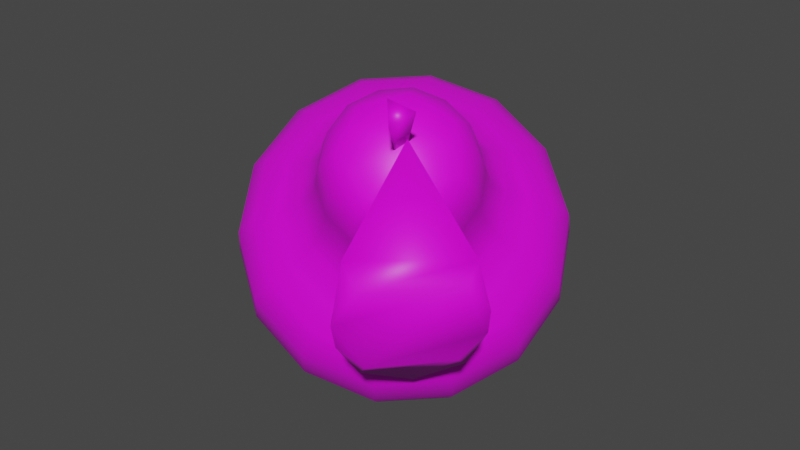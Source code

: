 # Source: grush_01.blend  (saved by Blender 3.3.6; exported with 4.5.12 LTS)
import bpy
from mathutils import Matrix  # noqa: F401  (used for matrix-valued properties, if any)

bpy.ops.wm.read_factory_settings(use_empty=True)
scene = bpy.context.scene
scene.name = 'Scene'

# ---- collections
col_collection = bpy.data.collections.new('Collection'); scene.collection.children.link(col_collection)

# ---- images (referenced by path relative to the original .blend; pixels are not part of the script)
import os
ASSET_DIR = os.environ.get("B2B_ASSET_DIR", "")  # directory of the original .blend (textures are referenced by path, not embedded)
HERE = os.path.dirname(os.path.abspath(__file__))  # packed textures are extracted next to this script under _unpacked/

def load_image(name, relpath, width, height, colorspace="sRGB"):
    """Load a texture the original file referenced (path relative to the .blend, or extracted next to this script)."""
    p = next((c for c in (os.path.join(HERE, relpath), os.path.join(ASSET_DIR, relpath)) if relpath and os.path.exists(c)), "")
    if p:
        img = bpy.data.images.load(p, check_existing=True)
        img.name = name
    else:  # same state as the original file: an image datablock whose file is absent (Cycles renders it pink)
        img = bpy.data.images.new(name, width, height)
        img.source = "FILE"
        img.filepath = "//" + (relpath or name)
    img.colorspace_settings.name = colorspace
    return img
img_grush01 = load_image('grush01', 'grush01.png', 1024, 1024, 'sRGB')

# ---- materials (node trees are filled in below, after node groups)
mat_material_001 = bpy.data.materials.new('Material.001')
mat_material_001.use_transparent_shadow = False

# ---- material node trees
mat_material_001.use_nodes = True; mat_material_001.node_tree.nodes.clear()
_N = mat_material_001.node_tree.nodes; _L = mat_material_001.node_tree.links
n0 = _N.new('ShaderNodeBsdfPrincipled'); n0.name = 'Principled BSDF'; n0.location = (10, 300)
n0.distribution = 'GGX'
n0.subsurface_method = 'RANDOM_WALK_SKIN'
n0.inputs[3].default_value = 1.45
n0.inputs[27].default_value = (0.0, 0.0, 0.0, 1.0)
n0.inputs[28].default_value = 1.0
n1 = _N.new('ShaderNodeOutputMaterial'); n1.name = 'Material Output'; n1.location = (300, 300)
n2 = _N.new('ShaderNodeTexImage'); n2.name = 'Image Texture'; n2.location = (-419, 260)
n2.image = img_grush01
_L.new(n0.outputs[0], n1.inputs[0])
_L.new(n2.outputs[0], n0.inputs[0])
n1.is_active_output = True

# ---- world
world_world = bpy.data.worlds.new('World'); scene.world = world_world
world_world.use_nodes = True; world_world.node_tree.nodes.clear()
_N = world_world.node_tree.nodes; _L = world_world.node_tree.links
n0 = _N.new('ShaderNodeOutputWorld'); n0.name = 'World Output'; n0.location = (300, 300)
n1 = _N.new('ShaderNodeBackground'); n1.name = 'Background'; n1.location = (10, 300)
n1.inputs[0].default_value = (0.05088, 0.05088, 0.05088, 1.0)
_L.new(n1.outputs[0], n0.inputs[0])
n0.is_active_output = True
world_world.color = (0.05088, 0.05088, 0.05088)
world_world.use_sun_shadow = False
world_world.sun_shadow_jitter_overblur = 0.0

# ---- meshes
me_sphere = bpy.data.meshes.new('Sphere')
me_sphere.from_pydata([(0.6673, -0.324, 0.9313), (0.6622, 0.4301, 0.3731), (0.443, 0.6965, 0.02234), (0.08987, 0.6945, -0.2258), (0.7008, -0.5346, 0.7476), (0.7434, -0.08086, -0.07242), (0.5234, 0.1908, -0.4186), (0.1414, 0.3705, -0.5084), (0.525, -0.7468, 0.69), (0.317, -0.5956, -0.2123), (0.1014, -0.3186, -0.5571), (-0.129, 0.04413, -0.597), (0.2724, -0.8007, 0.8018), (-0.2958, -0.7264, 0.05892), (-0.5051, -0.4481, -0.2887), (-0.5176, -0.03885, -0.4251), (0.507, -0.6438, 1.053), (0.1331, -0.6558, 0.9988), (-0.6336, -0.3749, 0.5369), (-0.8395, -0.1002, 0.1844), (-0.7318, 0.1841, -0.1219), (-0.3348, 0.4296, -0.3312), (0.2121, -0.4212, 1.133), (-0.4421, 0.1943, 0.8618), (-0.6499, 0.4631, 0.506), (-0.6104, 0.545, 0.08408), (0.4498, -0.2735, 1.103), (0.1346, 0.5526, 0.7889), (-0.07917, 0.8177, 0.4338), (-0.2447, 0.7722, 0.03786), (0.5733, -0.1051, 0.704), (0.6131, -0.3556, 0.4856), (0.4042, -0.6078, 0.4171), (0.1039, -0.6719, 0.55), (-0.06169, -0.4996, 0.7842), (0.03216, -0.2207, 0.9435), (0.3148, -0.04513, 0.9077), (0.6081, 0.1497, 0.5412), (0.667, -0.2209, 0.218), (0.3578, -0.5943, 0.1166), (-0.08668, -0.6892, 0.3133), (-0.3317, -0.4342, 0.66), (-0.1928, -0.02135, 0.8956), (0.2255, 0.2385, 0.8428), (0.6561, 0.2854, 0.4753), (0.5842, 0.5822, 0.2062), (0.2715, 0.7302, -0.1236), (0.7276, -0.1643, 0.08309), (0.6688, 0.05006, -0.2578), (0.3401, 0.2988, -0.4998), (0.1647, 0.5518, -0.3803), (0.5506, 0.4714, -0.2177), (0.7709, 0.2026, 0.1306), (0.715, -0.4147, 0.8284), (0.3523, -0.6173, -0.03999), (0.2248, -0.486, -0.4035), (-0.01984, -0.1358, -0.6179), (0.04203, 0.1873, -0.5884), (0.3615, -0.09081, -0.5386), (0.5798, -0.3654, -0.1936), (0.6351, -0.6521, 0.6929), (-0.187, -0.7325, 0.1987), (-0.4134, -0.6223, -0.1211), (-0.5373, -0.2463, -0.3889), (-0.3273, -0.04209, -0.5417), (-0.2081, -0.4446, -0.4666), (0.004321, -0.7229, -0.1208), (0.3947, -0.8015, 0.7233), (0.2822, -0.6851, 1.06), (-0.4844, -0.4231, 0.6194), (-0.7653, -0.2561, 0.3768), (-0.8225, 0.05053, 0.01467), (-0.5886, 0.2996, -0.2284), (-0.6651, 0.03634, -0.2754), (-0.7292, -0.3237, -0.0559), (-0.5222, -0.6007, 0.2941), (0.1746, -0.7504, 0.8967), (-0.3158, 0.07789, 0.9053), (-0.5658, 0.3366, 0.7151), (-0.6608, 0.5311, 0.289), (-0.7172, 0.3636, 0.009938), (-0.8094, 0.181, 0.3842), (-0.6032, -0.09076, 0.7387), (0.1408, -0.5373, 1.083), (0.1917, 0.3932, 0.8412), (0.03477, 0.7098, 0.6392), (-0.1739, 0.8336, 0.2274), (-0.4441, 0.6932, 0.09949), (-0.3883, 0.6893, 0.5223), (-0.1778, 0.4229, 0.8783), (0.3186, -0.3227, 1.141), (0.6406, -0.4624, 1.014), (-0.09283, 0.6076, -0.291), (0.663, -0.6037, 0.891), (-0.06175, 0.4121, -0.4615), (0.5451, -0.7461, 0.8523), (-0.2249, 0.2152, -0.515), (0.3757, -0.7823, 0.9273), (-0.4594, 0.1651, -0.4113), (0.3352, -0.5276, 1.149), (-0.5153, 0.5174, -0.104), (0.4947, -0.4286, 1.129), (-0.2947, 0.6545, -0.1319), (-0.05169, 0.777, -0.07418), (0.217, 0.8186, 0.2545), (0.4338, 0.5534, 0.6077), (0.5741, -0.2681, 1.028), (0.6246, -0.2117, 0.8186), (0.6618, -0.4456, 0.6146), (0.4666, -0.6811, 0.5506), (0.1861, -0.741, 0.6747), (0.03151, -0.5801, 0.8935), (0.1192, -0.3196, 1.042), (0.3831, -0.1556, 1.009), (0.4614, -0.0447, 0.8189), (0.1617, -0.1087, 0.9515), (-0.0468, -0.3604, 0.8831), (-0.007081, -0.6103, 0.6652), (0.2509, -0.6702, 0.4619), (0.533, -0.495, 0.4262), (0.6266, -0.2166, 0.5851), (0.5705, 0.01688, 0.6123), (0.6179, -0.2811, 0.3524), (0.3693, -0.5813, 0.2708), (0.01185, -0.6576, 0.429), (-0.1852, -0.4526, 0.7078), (-0.07349, -0.1206, 0.8973), (0.2628, 0.08831, 0.8548), (0.687, -0.01531, 0.3653), (0.5484, -0.4273, 0.1301), (0.131, -0.6866, 0.1829), (-0.2509, -0.598, 0.4838), (-0.3097, -0.2281, 0.8064), (-0.001098, 0.1444, 0.9076), (0.4425, 0.2391, 0.7113), (0.3641, 0.5383, -0.3285), (0.6748, -0.3154, 0.7072), (-0.001241, 0.5328, -0.3887), (0.6975, 0.3453, -0.04636), (0.6921, -0.5007, 0.9228), (0.2026, 0.05821, -0.6025), (0.5871, -0.5758, 0.5586), (-0.08664, 0.279, -0.5336), (0.4985, -0.2463, -0.384), (0.6309, -0.6827, 0.8189), (-0.2839, -0.244, -0.541), (0.3233, -0.7397, 0.5919), (-0.3438, 0.1193, -0.5011), (-0.1009, -0.6186, -0.3083), (0.4464, -0.7973, 0.8422), (-0.7289, -0.1407, -0.1903), (0.08196, -0.6837, 0.7821), (-0.579, 0.1739, -0.3157), (-0.6492, -0.4913, 0.1239), (0.2776, -0.7582, 0.9752), (-0.7974, 0.2903, 0.1856), (0.04481, -0.4499, 0.986), (-0.6152, 0.4017, -0.117), (-0.7336, 0.03975, 0.587), (0.2517, -0.5947, 1.118), (-0.4378, 0.7245, 0.3035), (0.2398, -0.2145, 1.05), (-0.4251, 0.6312, -0.05465), (-0.2905, 0.5747, 0.7323), (0.388, -0.4301, 1.162), (0.07913, 0.8349, 0.07476), (0.5202, -0.1546, 0.9259), (-0.1519, 0.6895, -0.1756), (0.3464, 0.7107, 0.4505), (0.584, -0.3882, 1.076), (0.4373, 0.08882, 0.749), (0.08066, 0.01267, 0.9069), (-0.1675, -0.2869, 0.8255), (-0.1202, -0.5843, 0.5662), (0.1869, -0.6556, 0.3242), (0.5225, -0.4471, 0.2817), (0.634, -0.1158, 0.4708), (0.7518, 0.08522, 0.2618), (0.5836, -0.4147, -0.02353), (0.07709, -0.7294, 0.04049), (-0.3863, -0.6218, 0.4057), (-0.4576, -0.173, 0.797), (-0.08318, 0.279, 0.9199), (0.4551, 0.394, 0.6817), (0.5521, -0.601, -0.06882), (0.5629, -0.6596, 1.084), (0.5035, -1.058, 0.4029), (0.5972, -1.011, 0.5671), (0.5151, -0.998, 0.6761), (0.9208, -0.6633, 0.6798), (0.9251, -0.7277, 0.5872), (0.9775, -0.6481, 0.4695), (0.5171, -0.911, 0.1145), (0.5779, -0.9418, 0.1791), (0.5048, -1.035, 0.2942), (0.9569, -0.6327, 0.3515), (0.8543, -0.6877, 0.2081), (0.834, -0.6114, 0.1421), (0.537, -0.5863, -0.04745), (0.5463, -0.6394, 1.069), (0.4852, -1.035, 0.4061), (0.5806, -0.9865, 0.5619), (0.5004, -0.9754, 0.6632), (0.9014, -0.6447, 0.6668), (0.9037, -0.7076, 0.5819), (0.9561, -0.6273, 0.4726), (0.5036, -0.8937, 0.1348), (0.5618, -0.9211, 0.1937), (0.4862, -1.012, 0.3015), (0.9364, -0.612, 0.3587), (0.8345, -0.6705, 0.2225), (0.8165, -0.5978, 0.1621), (0.4623, -0.5542, 0.9557), (0.6772, -0.7477, 1.25), (0.4481, -0.5831, 0.9419), (0.628, -0.8477, 1.202), (0.4308, -0.5651, 0.9665), (0.5681, -0.7853, 1.287)], [], [(3, 46, 135, 50), (46, 2, 51, 135), (135, 51, 6, 49), (50, 135, 49, 7), (30, 107, 136, 120), (107, 0, 53, 136), (136, 53, 4, 108), (120, 136, 108, 31), (21, 92, 137, 94), (3, 50, 137, 92), (7, 94, 137, 50), (2, 45, 138, 51), (45, 1, 52, 138), (138, 52, 5, 48), (51, 138, 48, 6), (0, 91, 139, 53), (16, 93, 139, 91), (4, 53, 139, 93), (7, 49, 140, 57), (49, 6, 58, 140), (140, 58, 10, 56), (57, 140, 56, 11), (31, 108, 141, 119), (108, 4, 60, 141), (141, 60, 8, 109), (119, 141, 109, 32), (21, 94, 142, 96), (7, 57, 142, 94), (11, 96, 142, 57), (6, 48, 143, 58), (48, 5, 59, 143), (143, 59, 9, 55), (58, 143, 55, 10), (4, 93, 144, 60), (16, 95, 144, 93), (8, 60, 144, 95), (11, 56, 145, 64), (56, 10, 65, 145), (145, 65, 14, 63), (64, 145, 63, 15), (32, 109, 146, 118), (109, 8, 67, 146), (146, 67, 12, 110), (118, 146, 110, 33), (21, 96, 147, 98), (11, 64, 147, 96), (15, 98, 147, 64), (10, 55, 148, 65), (55, 9, 66, 148), (148, 66, 13, 62), (65, 148, 62, 14), (8, 95, 149, 67), (16, 97, 149, 95), (12, 67, 149, 97), (15, 63, 150, 73), (63, 14, 74, 150), (150, 74, 19, 71), (73, 150, 71, 20), (33, 110, 151, 117), (110, 12, 76, 151), (151, 76, 17, 111), (117, 151, 111, 34), (21, 98, 152, 72), (15, 73, 152, 98), (20, 72, 152, 73), (14, 62, 153, 74), (62, 13, 75, 153), (153, 75, 18, 70), (74, 153, 70, 19), (12, 97, 154, 76), (16, 68, 154, 97), (17, 76, 154, 68), (20, 71, 155, 80), (71, 19, 81, 155), (155, 81, 24, 79), (80, 155, 79, 25), (34, 111, 156, 116), (111, 17, 83, 156), (156, 83, 22, 112), (116, 156, 112, 35), (21, 72, 157, 100), (20, 80, 157, 72), (25, 100, 157, 80), (19, 70, 158, 81), (70, 18, 82, 158), (158, 82, 23, 78), (81, 158, 78, 24), (17, 68, 159, 83), (16, 99, 159, 68), (22, 83, 159, 99), (25, 79, 160, 87), (79, 24, 88, 160), (160, 88, 28, 86), (87, 160, 86, 29), (35, 112, 161, 115), (112, 22, 90, 161), (161, 90, 26, 113), (115, 161, 113, 36), (21, 100, 162, 102), (25, 87, 162, 100), (29, 102, 162, 87), (24, 78, 163, 88), (78, 23, 89, 163), (163, 89, 27, 85), (88, 163, 85, 28), (22, 99, 164, 90), (16, 101, 164, 99), (26, 90, 164, 101), (29, 86, 165, 103), (86, 28, 104, 165), (165, 104, 2, 46), (103, 165, 46, 3), (36, 113, 166, 114), (113, 26, 106, 166), (166, 106, 0, 107), (114, 166, 107, 30), (21, 102, 167, 92), (29, 103, 167, 102), (3, 92, 167, 103), (28, 85, 168, 104), (85, 27, 105, 168), (168, 105, 1, 45), (104, 168, 45, 2), (26, 101, 169, 106), (16, 91, 169, 101), (0, 106, 169, 91), (43, 127, 170, 134), (127, 36, 114, 170), (170, 114, 30, 121), (134, 170, 121, 37), (42, 126, 171, 133), (126, 35, 115, 171), (171, 115, 36, 127), (133, 171, 127, 43), (41, 125, 172, 132), (125, 34, 116, 172), (172, 116, 35, 126), (132, 172, 126, 42), (40, 124, 173, 131), (124, 33, 117, 173), (173, 117, 34, 125), (131, 173, 125, 41), (39, 123, 174, 130), (123, 32, 118, 174), (174, 118, 33, 124), (130, 174, 124, 40), (38, 122, 175, 129), (122, 31, 119, 175), (175, 119, 32, 123), (129, 175, 123, 39), (37, 121, 176, 128), (121, 30, 120, 176), (176, 120, 31, 122), (128, 176, 122, 38), (1, 44, 177, 52), (44, 37, 128, 177), (177, 128, 38, 47), (52, 177, 47, 5), (5, 47, 178, 59), (47, 38, 129, 178), (178, 129, 39, 54), (59, 178, 54, 9), (9, 54, 179, 66), (54, 39, 130, 179), (179, 130, 40, 61), (66, 179, 61, 13), (13, 61, 180, 75), (61, 40, 131, 180), (180, 131, 41, 69), (75, 180, 69, 18), (18, 69, 181, 82), (69, 41, 132, 181), (181, 132, 42, 77), (82, 181, 77, 23), (23, 77, 182, 89), (77, 42, 133, 182), (182, 133, 43, 84), (89, 182, 84, 27), (27, 84, 183, 105), (84, 43, 134, 183), (183, 134, 37, 44), (105, 183, 44, 1), (190, 189, 185, 188, 187), (186, 187, 188), (189, 190, 191), (192, 193, 194), (187, 186, 194, 193, 196, 195, 191, 190), (195, 196, 197), (197, 196, 193, 192, 184), (204, 201, 202, 199, 203), (200, 202, 201), (203, 205, 204), (206, 208, 207), (201, 204, 205, 209, 210, 207, 208, 200), (209, 211, 210), (211, 198, 206, 207, 210), (186, 188, 202, 200), (188, 185, 199, 202), (189, 191, 205, 203), (185, 189, 203, 199), (192, 194, 208, 206), (184, 192, 206, 198), (194, 186, 200, 208), (195, 197, 211, 209), (197, 184, 198, 211), (191, 195, 209, 205), (212, 213, 215, 214), (214, 215, 217, 216), (215, 213, 217), (216, 217, 213, 212), (212, 214, 216)])
me_sphere.polygons.foreach_set('use_smooth', [True] * 211)
_uv = me_sphere.uv_layers.new(name='UVMap')
_uv.uv.foreach_set('vector', [0.5225, 0.5215, 0.4839, 0.5227, 0.4825, 0.4759, 0.521, 0.4759, 0.4839, 0.5227, 0.4492, 0.5233, 0.4493, 0.4759, 0.4825, 0.4759, 0.4825, 0.4759, 0.4493, 0.4759, 0.4492, 0.4284, 0.4839, 0.429, 0.521, 0.4759, 0.4825, 0.4759, 0.4839, 0.429, 0.5225, 0.4303, 0.2636, 0.5176, 0.2239, 0.5143, 0.2259, 0.4758, 0.2657, 0.4758, 0.2239, 0.5143, 0.184, 0.5106, 0.1874, 0.4758, 0.2259, 0.4758, 0.2259, 0.4758, 0.1874, 0.4758, 0.1841, 0.441, 0.2239, 0.4373, 0.2657, 0.4758, 0.2259, 0.4758, 0.2239, 0.4373, 0.2636, 0.4341, 0.6737, 0.4759, 0.5834, 0.519, 0.5612, 0.4759, 0.5834, 0.4328, 0.5225, 0.5215, 0.521, 0.4759, 0.5612, 0.4759, 0.5834, 0.519, 0.5225, 0.4303, 0.5834, 0.4328, 0.5612, 0.4759, 0.521, 0.4759, 0.4492, 0.5233, 0.4144, 0.5234, 0.4145, 0.4759, 0.4493, 0.4759, 0.4144, 0.5234, 0.3825, 0.5231, 0.3823, 0.4759, 0.4145, 0.4759, 0.4145, 0.4759, 0.3823, 0.4759, 0.3825, 0.4286, 0.4144, 0.4283, 0.4493, 0.4759, 0.4145, 0.4759, 0.4144, 0.4283, 0.4492, 0.4284, 0.184, 0.5106, 0.1369, 0.5058, 0.1537, 0.4758, 0.1874, 0.4758, 0.07074, 0.4758, 0.1369, 0.4458, 0.1537, 0.4758, 0.1369, 0.5058, 0.1841, 0.441, 0.1874, 0.4758, 0.1537, 0.4758, 0.1369, 0.4458, 0.5225, 0.4303, 0.4839, 0.429, 0.485, 0.3815, 0.5244, 0.3841, 0.4839, 0.429, 0.4492, 0.4284, 0.4505, 0.38, 0.485, 0.3815, 0.485, 0.3815, 0.4505, 0.38, 0.452, 0.3293, 0.4895, 0.332, 0.5244, 0.3841, 0.485, 0.3815, 0.4895, 0.332, 0.5302, 0.3372, 0.2636, 0.4341, 0.2239, 0.4373, 0.2192, 0.3986, 0.2596, 0.392, 0.2239, 0.4373, 0.1841, 0.441, 0.1806, 0.406, 0.2192, 0.3986, 0.2192, 0.3986, 0.1806, 0.406, 0.17, 0.3719, 0.2099, 0.3596, 0.2596, 0.392, 0.2192, 0.3986, 0.2099, 0.3596, 0.2507, 0.3487, 0.6772, 0.398, 0.5834, 0.4328, 0.565, 0.3877, 0.5911, 0.3469, 0.5225, 0.4303, 0.5244, 0.3841, 0.565, 0.3877, 0.5834, 0.4328, 0.5302, 0.3372, 0.5911, 0.3469, 0.565, 0.3877, 0.5244, 0.3841, 0.4492, 0.4284, 0.4144, 0.4283, 0.4141, 0.3794, 0.4505, 0.38, 0.4144, 0.4283, 0.3825, 0.4286, 0.3805, 0.3802, 0.4141, 0.3794, 0.4141, 0.3794, 0.3805, 0.3802, 0.3787, 0.3296, 0.4139, 0.3287, 0.4505, 0.38, 0.4141, 0.3794, 0.4139, 0.3287, 0.452, 0.3293, 0.1841, 0.441, 0.1369, 0.4458, 0.1473, 0.4129, 0.1806, 0.406, 0.06597, 0.43, 0.1246, 0.387, 0.1473, 0.4129, 0.1369, 0.4458, 0.17, 0.3719, 0.1806, 0.406, 0.1473, 0.4129, 0.1246, 0.387, 0.5302, 0.3372, 0.4895, 0.332, 0.4954, 0.28, 0.5382, 0.2882, 0.4895, 0.332, 0.452, 0.3293, 0.4561, 0.2747, 0.4954, 0.28, 0.4954, 0.28, 0.4561, 0.2747, 0.4622, 0.2133, 0.5081, 0.222, 0.5382, 0.2882, 0.4954, 0.28, 0.5081, 0.222, 0.5542, 0.2375, 0.2507, 0.3487, 0.2099, 0.3596, 0.1966, 0.3201, 0.2386, 0.3044, 0.2099, 0.3596, 0.17, 0.3719, 0.1583, 0.337, 0.1966, 0.3201, 0.1966, 0.3201, 0.1583, 0.337, 0.1382, 0.3048, 0.1771, 0.2806, 0.2386, 0.3044, 0.1966, 0.3201, 0.1771, 0.2806, 0.2195, 0.2581, 0.6898, 0.3286, 0.5911, 0.3469, 0.5801, 0.2989, 0.6136, 0.2633, 0.5302, 0.3372, 0.5382, 0.2882, 0.5801, 0.2989, 0.5911, 0.3469, 0.5542, 0.2375, 0.6136, 0.2633, 0.5801, 0.2989, 0.5382, 0.2882, 0.452, 0.3293, 0.4139, 0.3287, 0.4136, 0.2725, 0.4561, 0.2747, 0.4139, 0.3287, 0.3787, 0.3296, 0.3741, 0.2744, 0.4136, 0.2725, 0.4136, 0.2725, 0.3741, 0.2744, 0.3689, 0.2126, 0.4137, 0.2106, 0.4561, 0.2747, 0.4136, 0.2725, 0.4137, 0.2106, 0.4622, 0.2133, 0.17, 0.3719, 0.1246, 0.387, 0.1267, 0.3524, 0.1583, 0.337, 0.05179, 0.3893, 0.09805, 0.333, 0.1267, 0.3524, 0.1246, 0.387, 0.1382, 0.3048, 0.1583, 0.337, 0.1267, 0.3524, 0.09805, 0.333, 0.5542, 0.2375, 0.5081, 0.222, 0.5287, 0.1575, 0.5792, 0.183, 0.5081, 0.222, 0.4622, 0.2133, 0.4754, 0.1394, 0.5287, 0.1575, 0.5287, 0.1575, 0.4754, 0.1394, 0.5002, 0.04034, 0.573, 0.07529, 0.5792, 0.183, 0.5287, 0.1575, 0.573, 0.07529, 0.6263, 0.1292, 0.2195, 0.2581, 0.1771, 0.2806, 0.1513, 0.2412, 0.194, 0.2116, 0.1771, 0.2806, 0.1382, 0.3048, 0.1147, 0.2719, 0.1513, 0.2412, 0.1513, 0.2412, 0.1147, 0.2719, 0.07963, 0.2434, 0.1168, 0.2024, 0.194, 0.2116, 0.1513, 0.2412, 0.1168, 0.2024, 0.159, 0.1659, 0.7147, 0.2849, 0.6136, 0.2633, 0.6205, 0.2122, 0.668, 0.1926, 0.5542, 0.2375, 0.5792, 0.183, 0.6205, 0.2122, 0.6136, 0.2633, 0.6263, 0.1292, 0.668, 0.1926, 0.6205, 0.2122, 0.5792, 0.183, 0.4622, 0.2133, 0.4137, 0.2106, 0.4139, 0.1315, 0.4754, 0.1394, 0.4137, 0.2106, 0.3689, 0.2126, 0.3569, 0.1379, 0.4139, 0.1315, 0.4139, 0.1315, 0.3569, 0.1379, 0.3343, 0.0404, 0.4131, 0.03006, 0.4754, 0.1394, 0.4139, 0.1315, 0.4131, 0.03006, 0.5002, 0.04034, 0.1382, 0.3048, 0.09805, 0.333, 0.08814, 0.299, 0.1147, 0.2719, 0.03019, 0.361, 0.05382, 0.2915, 0.08814, 0.299, 0.09805, 0.333, 0.07963, 0.2434, 0.1147, 0.2719, 0.08814, 0.299, 0.05382, 0.2915, 0.6262, 0.8227, 0.5729, 0.8766, 0.5286, 0.7944, 0.5791, 0.7689, 0.5729, 0.8766, 0.5, 0.9115, 0.4753, 0.8124, 0.5286, 0.7944, 0.5286, 0.7944, 0.4753, 0.8124, 0.4621, 0.7385, 0.508, 0.7299, 0.5791, 0.7689, 0.5286, 0.7944, 0.508, 0.7299, 0.5542, 0.7143, 0.1588, 0.7858, 0.1166, 0.7493, 0.1511, 0.7104, 0.1938, 0.7401, 0.1166, 0.7493, 0.07946, 0.7082, 0.1146, 0.6798, 0.1511, 0.7104, 0.1511, 0.7104, 0.1146, 0.6798, 0.1381, 0.6468, 0.1769, 0.6711, 0.1938, 0.7401, 0.1511, 0.7104, 0.1769, 0.6711, 0.2193, 0.6936, 0.7147, 0.667, 0.6679, 0.7593, 0.6204, 0.7396, 0.6135, 0.6885, 0.6262, 0.8227, 0.5791, 0.7689, 0.6204, 0.7396, 0.6679, 0.7593, 0.5542, 0.7143, 0.6135, 0.6885, 0.6204, 0.7396, 0.5791, 0.7689, 0.5, 0.9115, 0.4129, 0.9218, 0.4137, 0.8203, 0.4753, 0.8124, 0.4129, 0.9218, 0.3341, 0.9114, 0.3568, 0.8139, 0.4137, 0.8203, 0.4137, 0.8203, 0.3568, 0.8139, 0.3688, 0.7391, 0.4136, 0.7412, 0.4753, 0.8124, 0.4137, 0.8203, 0.4136, 0.7412, 0.4621, 0.7385, 0.07946, 0.7082, 0.05366, 0.6601, 0.088, 0.6526, 0.1146, 0.6798, 0.03006, 0.5905, 0.09793, 0.6186, 0.088, 0.6526, 0.05366, 0.6601, 0.1381, 0.6468, 0.1146, 0.6798, 0.088, 0.6526, 0.09793, 0.6186, 0.5542, 0.7143, 0.508, 0.7299, 0.4954, 0.6718, 0.5382, 0.6636, 0.508, 0.7299, 0.4621, 0.7385, 0.456, 0.6771, 0.4954, 0.6718, 0.4954, 0.6718, 0.456, 0.6771, 0.452, 0.6225, 0.4895, 0.6198, 0.5382, 0.6636, 0.4954, 0.6718, 0.4895, 0.6198, 0.5302, 0.6146, 0.2193, 0.6936, 0.1769, 0.6711, 0.1965, 0.6316, 0.2385, 0.6473, 0.1769, 0.6711, 0.1381, 0.6468, 0.1582, 0.6146, 0.1965, 0.6316, 0.1965, 0.6316, 0.1582, 0.6146, 0.1699, 0.5798, 0.2098, 0.5921, 0.2385, 0.6473, 0.1965, 0.6316, 0.2098, 0.5921, 0.2507, 0.603, 0.6899, 0.6233, 0.6135, 0.6885, 0.5801, 0.6529, 0.5911, 0.6049, 0.5542, 0.7143, 0.5382, 0.6636, 0.5801, 0.6529, 0.6135, 0.6885, 0.5302, 0.6146, 0.5911, 0.6049, 0.5801, 0.6529, 0.5382, 0.6636, 0.4621, 0.7385, 0.4136, 0.7412, 0.4135, 0.6793, 0.456, 0.6771, 0.4136, 0.7412, 0.3688, 0.7391, 0.374, 0.6773, 0.4135, 0.6793, 0.4135, 0.6793, 0.374, 0.6773, 0.3787, 0.6222, 0.4138, 0.6231, 0.456, 0.6771, 0.4135, 0.6793, 0.4138, 0.6231, 0.452, 0.6225, 0.1381, 0.6468, 0.09793, 0.6186, 0.1266, 0.5993, 0.1582, 0.6146, 0.05168, 0.5623, 0.1245, 0.5646, 0.1266, 0.5993, 0.09793, 0.6186, 0.1699, 0.5798, 0.1582, 0.6146, 0.1266, 0.5993, 0.1245, 0.5646, 0.5302, 0.6146, 0.4895, 0.6198, 0.485, 0.5702, 0.5243, 0.5677, 0.4895, 0.6198, 0.452, 0.6225, 0.4505, 0.5718, 0.485, 0.5702, 0.485, 0.5702, 0.4505, 0.5718, 0.4492, 0.5233, 0.4839, 0.5227, 0.5243, 0.5677, 0.485, 0.5702, 0.4839, 0.5227, 0.5225, 0.5215, 0.2507, 0.603, 0.2098, 0.5921, 0.2191, 0.5531, 0.2596, 0.5597, 0.2098, 0.5921, 0.1699, 0.5798, 0.1806, 0.5457, 0.2191, 0.5531, 0.2191, 0.5531, 0.1806, 0.5457, 0.184, 0.5106, 0.2239, 0.5143, 0.2596, 0.5597, 0.2191, 0.5531, 0.2239, 0.5143, 0.2636, 0.5176, 0.6772, 0.5539, 0.5911, 0.6049, 0.565, 0.5641, 0.5834, 0.519, 0.5302, 0.6146, 0.5243, 0.5677, 0.565, 0.5641, 0.5911, 0.6049, 0.5225, 0.5215, 0.5834, 0.519, 0.565, 0.5641, 0.5243, 0.5677, 0.452, 0.6225, 0.4138, 0.6231, 0.4141, 0.5723, 0.4505, 0.5718, 0.4138, 0.6231, 0.3787, 0.6222, 0.3804, 0.5715, 0.4141, 0.5723, 0.4141, 0.5723, 0.3804, 0.5715, 0.3825, 0.5231, 0.4144, 0.5234, 0.4505, 0.5718, 0.4141, 0.5723, 0.4144, 0.5234, 0.4492, 0.5233, 0.1699, 0.5798, 0.1245, 0.5646, 0.1473, 0.5387, 0.1806, 0.5457, 0.0659, 0.5215, 0.1369, 0.5058, 0.1473, 0.5387, 0.1245, 0.5646, 0.184, 0.5106, 0.1806, 0.5457, 0.1473, 0.5387, 0.1369, 0.5058, 0.3209, 0.6164, 0.2875, 0.6108, 0.2957, 0.5647, 0.3272, 0.568, 0.2875, 0.6108, 0.2507, 0.603, 0.2596, 0.5597, 0.2957, 0.5647, 0.2957, 0.5647, 0.2596, 0.5597, 0.2636, 0.5176, 0.2985, 0.5199, 0.3272, 0.568, 0.2957, 0.5647, 0.2985, 0.5199, 0.3296, 0.5214, 0.2979, 0.7243, 0.2595, 0.711, 0.2775, 0.6595, 0.3126, 0.6681, 0.2595, 0.711, 0.2193, 0.6936, 0.2385, 0.6473, 0.2775, 0.6595, 0.2775, 0.6595, 0.2385, 0.6473, 0.2507, 0.603, 0.2875, 0.6108, 0.3126, 0.6681, 0.2775, 0.6595, 0.2875, 0.6108, 0.3209, 0.6164, 0.2364, 0.8557, 0.197, 0.8206, 0.2354, 0.7658, 0.276, 0.7869, 0.197, 0.8206, 0.1588, 0.7858, 0.1938, 0.7401, 0.2354, 0.7658, 0.2354, 0.7658, 0.1938, 0.7401, 0.2193, 0.6936, 0.2595, 0.711, 0.276, 0.7869, 0.2354, 0.7658, 0.2595, 0.711, 0.2979, 0.7243, 0.298, 0.2274, 0.2597, 0.2407, 0.2356, 0.1859, 0.2762, 0.1649, 0.2597, 0.2407, 0.2195, 0.2581, 0.194, 0.2116, 0.2356, 0.1859, 0.2356, 0.1859, 0.194, 0.2116, 0.159, 0.1659, 0.1972, 0.1311, 0.2762, 0.1649, 0.2356, 0.1859, 0.1972, 0.1311, 0.2366, 0.09603, 0.3209, 0.3354, 0.2876, 0.3409, 0.2776, 0.2922, 0.3127, 0.2837, 0.2876, 0.3409, 0.2507, 0.3487, 0.2386, 0.3044, 0.2776, 0.2922, 0.2776, 0.2922, 0.2386, 0.3044, 0.2195, 0.2581, 0.2597, 0.2407, 0.3127, 0.2837, 0.2776, 0.2922, 0.2597, 0.2407, 0.298, 0.2274, 0.3296, 0.4303, 0.2985, 0.4318, 0.2957, 0.387, 0.3272, 0.3837, 0.2985, 0.4318, 0.2636, 0.4341, 0.2596, 0.392, 0.2957, 0.387, 0.2957, 0.387, 0.2596, 0.392, 0.2507, 0.3487, 0.2876, 0.3409, 0.3272, 0.3837, 0.2957, 0.387, 0.2876, 0.3409, 0.3209, 0.3354, 0.3296, 0.5214, 0.2985, 0.5199, 0.3009, 0.4759, 0.3313, 0.4759, 0.2985, 0.5199, 0.2636, 0.5176, 0.2657, 0.4758, 0.3009, 0.4759, 0.3009, 0.4759, 0.2657, 0.4758, 0.2636, 0.4341, 0.2985, 0.4318, 0.3313, 0.4759, 0.3009, 0.4759, 0.2985, 0.4318, 0.3296, 0.4303, 0.3825, 0.5231, 0.3564, 0.5225, 0.357, 0.4759, 0.3823, 0.4759, 0.3564, 0.5225, 0.3296, 0.5214, 0.3313, 0.4759, 0.357, 0.4759, 0.357, 0.4759, 0.3313, 0.4759, 0.3296, 0.4303, 0.3565, 0.4293, 0.3823, 0.4759, 0.357, 0.4759, 0.3565, 0.4293, 0.3825, 0.4286, 0.3825, 0.4286, 0.3565, 0.4293, 0.354, 0.3816, 0.3805, 0.3802, 0.3565, 0.4293, 0.3296, 0.4303, 0.3272, 0.3837, 0.354, 0.3816, 0.354, 0.3816, 0.3272, 0.3837, 0.3209, 0.3354, 0.3501, 0.3318, 0.3805, 0.3802, 0.354, 0.3816, 0.3501, 0.3318, 0.3787, 0.3296, 0.3787, 0.3296, 0.3501, 0.3318, 0.3434, 0.2781, 0.3741, 0.2744, 0.3501, 0.3318, 0.3209, 0.3354, 0.3127, 0.2837, 0.3434, 0.2781, 0.3434, 0.2781, 0.3127, 0.2837, 0.298, 0.2274, 0.3332, 0.2184, 0.3741, 0.2744, 0.3434, 0.2781, 0.3332, 0.2184, 0.3689, 0.2126, 0.3689, 0.2126, 0.3332, 0.2184, 0.315, 0.1493, 0.3569, 0.1379, 0.3332, 0.2184, 0.298, 0.2274, 0.2762, 0.1649, 0.315, 0.1493, 0.315, 0.1493, 0.2762, 0.1649, 0.2366, 0.09603, 0.2801, 0.06471, 0.3569, 0.1379, 0.315, 0.1493, 0.2801, 0.06471, 0.3343, 0.0404, 0.3341, 0.9114, 0.2799, 0.8871, 0.3148, 0.8025, 0.3568, 0.8139, 0.2799, 0.8871, 0.2364, 0.8557, 0.276, 0.7869, 0.3148, 0.8025, 0.3148, 0.8025, 0.276, 0.7869, 0.2979, 0.7243, 0.3331, 0.7334, 0.3568, 0.8139, 0.3148, 0.8025, 0.3331, 0.7334, 0.3688, 0.7391, 0.3688, 0.7391, 0.3331, 0.7334, 0.3433, 0.6736, 0.374, 0.6773, 0.3331, 0.7334, 0.2979, 0.7243, 0.3126, 0.6681, 0.3433, 0.6736, 0.3433, 0.6736, 0.3126, 0.6681, 0.3209, 0.6164, 0.3501, 0.6199, 0.374, 0.6773, 0.3433, 0.6736, 0.3501, 0.6199, 0.3787, 0.6222, 0.3787, 0.6222, 0.3501, 0.6199, 0.354, 0.5701, 0.3804, 0.5715, 0.3501, 0.6199, 0.3209, 0.6164, 0.3272, 0.568, 0.354, 0.5701, 0.354, 0.5701, 0.3272, 0.568, 0.3296, 0.5214, 0.3564, 0.5225, 0.3804, 0.5715, 0.354, 0.5701, 0.3564, 0.5225, 0.3825, 0.5231, 0.8057, 0.1512, 0.7989, 0.1256, 0.8781, 0.03006, 0.918, 0.1456, 0.8988, 0.1706, 0.918, 0.2108, 0.8988, 0.1706, 0.918, 0.1456, 0.7989, 0.1256, 0.8057, 0.1512, 0.7795, 0.1731, 0.8823, 0.2794, 0.8788, 0.2573, 0.9098, 0.2358, 0.8988, 0.1706, 0.918, 0.2108, 0.9098, 0.2358, 0.8788, 0.2573, 0.7959, 0.2385, 0.7749, 0.2013, 0.7795, 0.1731, 0.8057, 0.1512, 0.7749, 0.2013, 0.7959, 0.2385, 0.7821, 0.2583, 0.7821, 0.2583, 0.7959, 0.2385, 0.8788, 0.2573, 0.8823, 0.2794, 0.8168, 0.3332, 0.9385, 0.5075, 0.8597, 0.4354, 0.8679, 0.4051, 0.9643, 0.3993, 0.9635, 0.4987, 0.8152, 0.442, 0.8679, 0.4051, 0.8597, 0.4354, 0.9635, 0.4987, 0.9369, 0.5421, 0.9385, 0.5075, 0.7819, 0.5118, 0.7997, 0.4635, 0.802, 0.5021, 0.8597, 0.4354, 0.9385, 0.5075, 0.9369, 0.5421, 0.9159, 0.562, 0.8725, 0.5644, 0.802, 0.5021, 0.7997, 0.4635, 0.8152, 0.442, 0.9159, 0.562, 0.865, 0.5869, 0.8725, 0.5644, 0.865, 0.5869, 0.7937, 0.5849, 0.7819, 0.5118, 0.802, 0.5021, 0.8725, 0.5644, 0.8096, 0.4373, 0.8661, 0.3988, 0.8679, 0.4051, 0.8152, 0.442, 0.8661, 0.3988, 0.9699, 0.3934, 0.9643, 0.3993, 0.8679, 0.4051, 0.9699, 0.5001, 0.9423, 0.5471, 0.9369, 0.5421, 0.9635, 0.4987, 0.9699, 0.3934, 0.9699, 0.5001, 0.9635, 0.4987, 0.9643, 0.3993, 0.7749, 0.5116, 0.7933, 0.4598, 0.7997, 0.4635, 0.7819, 0.5118, 0.7883, 0.591, 0.7749, 0.5116, 0.7819, 0.5118, 0.7937, 0.5849, 0.7933, 0.4598, 0.8096, 0.4373, 0.8152, 0.442, 0.7997, 0.4635, 0.9205, 0.5676, 0.8661, 0.5938, 0.865, 0.5869, 0.9159, 0.562, 0.8661, 0.5938, 0.7883, 0.591, 0.7937, 0.5849, 0.865, 0.5869, 0.9423, 0.5471, 0.9205, 0.5676, 0.9159, 0.562, 0.9369, 0.5421, 0.8332, 0.8366, 0.8987, 0.8729, 0.8751, 0.8997, 0.8305, 0.8414, 0.8305, 0.8414, 0.8751, 0.8997, 0.851, 0.9142, 0.8105, 0.8276, 0.8751, 0.8997, 0.8987, 0.8729, 0.9101, 0.9067, 0.8105, 0.8276, 0.9101, 0.8385, 0.8987, 0.8729, 0.8332, 0.8366, 0.8332, 0.8366, 0.8305, 0.8414, 0.8105, 0.8276])
me_sphere.materials.append(mat_material_001)
me_sphere.update()

# ---- objects
ob_sphere = bpy.data.objects.new('Sphere', me_sphere)

# ---- transforms, parenting, visibility, modifiers, constraints
ob_sphere.location = (0.0, 0.0, 0.0)

# ---- collection membership
col_collection.objects.link(ob_sphere)

# ---- scene / render settings (as saved in the file)
scene.frame_start = 1; scene.frame_end = 250; scene.frame_set(1)
scene.render.engine = 'BLENDER_EEVEE_NEXT'
scene.cycles.sampling_pattern = 'TABULATED_SOBOL'
scene.cycles.use_light_tree = False
scene.view_settings.view_transform = 'Filmic'
bpy.context.view_layer.update()

# ---- added for rendering (the .blend has no active camera and no usable light): camera, sun
cam_auto = bpy.data.cameras.new('AutoCamera')
cam_auto.lens = 50.0
cam_auto.sensor_width = 36.0
cam_auto.clip_end = 1000.0
ob_auto_camera = bpy.data.objects.new('AutoCamera', cam_auto)
scene.collection.objects.link(ob_auto_camera)
ob_auto_camera.location = (3.06914, -3.71195, 2.73467)
ob_auto_camera.rotation_euler = (1.09748, -7.21219e-08, 0.694738)
scene.camera = ob_auto_camera
light_auto_sun = bpy.data.lights.new('AutoSun', 'SUN')
light_auto_sun.energy = 3.0
light_auto_sun.angle = 0.0523599
ob_auto_sun = bpy.data.objects.new('AutoSun', light_auto_sun)
scene.collection.objects.link(ob_auto_sun)
ob_auto_sun.rotation_euler = (0.872665, 0.174533, 0.523599)
bpy.context.view_layer.update()
